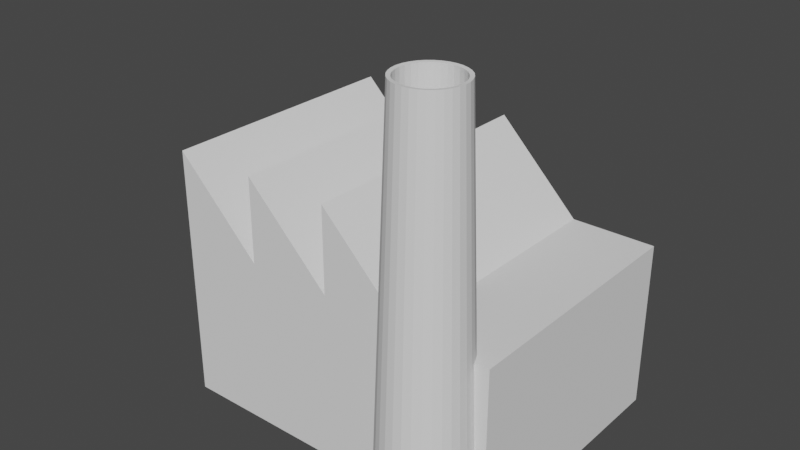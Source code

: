 # Source: cowFactory.blend  (saved by Blender 2.81.16; exported with 4.5.12 LTS)
import bpy
from mathutils import Matrix  # noqa: F401  (used for matrix-valued properties, if any)

bpy.ops.wm.read_factory_settings(use_empty=True)
scene = bpy.context.scene
scene.name = 'Scene'

# ---- collections
col_collection = bpy.data.collections.new('Collection'); scene.collection.children.link(col_collection)

# ---- world
world_world = bpy.data.worlds.new('World'); scene.world = world_world
world_world.use_nodes = True; world_world.node_tree.nodes.clear()
_N = world_world.node_tree.nodes; _L = world_world.node_tree.links
n0 = _N.new('ShaderNodeOutputWorld'); n0.name = 'World Output'; n0.location = (300, 300)
n1 = _N.new('ShaderNodeBackground'); n1.name = 'Background'; n1.location = (10, 300)
n1.inputs[0].default_value = (0.05088, 0.05088, 0.05088, 1.0)
_L.new(n1.outputs[0], n0.inputs[0])
n0.is_active_output = True
world_world.color = (0.05088, 0.05088, 0.05088)
world_world.use_sun_shadow = False
world_world.sun_shadow_jitter_overblur = 0.0

# ---- meshes
me_cube_001 = bpy.data.meshes.new('Cube.001')
me_cube_001.from_pydata([(2.0, 1.5, 5.96e-08), (2.0, -1.5, 5.96e-08), (-2.0, 1.5, 5.96e-08), (-2.0, -1.5, 5.96e-08), (1.0, -1.5, 5.96e-08), (7.451e-08, -1.5, 5.96e-08), (-1.0, -1.5, 5.96e-08), (-1.0, -1.5, 2.0), (-7.451e-08, -1.5, 2.0), (7.451e-08, 1.5, 2.0), (-1.0, 1.5, 2.0), (-1.0, 1.5, 5.96e-08), (-7.451e-08, 1.5, 5.96e-08), (1.0, 1.5, 5.96e-08), (-1.0, -1.5, 3.0), (-1.0, 1.5, 3.0), (-7.451e-08, -1.5, 3.0), (7.451e-08, 1.5, 3.0), (-2.0, -1.5, 1.9), (-2.0, 1.5, 1.9), (1.0, -1.5, 1.9), (-7.086e-08, -1.5, 1.9), (-1.0, 1.5, 1.9), (7.086e-08, 1.5, 1.9), (-1.0, -1.5, 1.9), (1.0, 1.5, 1.9), (2.0, -1.5, 1.9), (2.0, 1.5, 1.9), (-2.0, 1.5, 3.0), (-2.0, 1.5, 2.0), (-2.0, -1.5, 3.0), (-2.0, -1.5, 2.0), (-2.0, 0.6175, 5.96e-08), (-2.0, 0.6175, 1.233), (-2.0, -0.6175, 1.233), (-2.0, -0.6175, 1.192e-07)], [], [(0, 27, 26, 1), (5, 21, 24, 6), (4, 20, 21, 5), (10, 7, 14, 15), (9, 8, 16, 17), (6, 24, 18, 3), (11, 22, 23, 12), (12, 23, 25, 13), (29, 31, 30, 28), (1, 26, 20, 4), (3, 34, 35), (32, 33, 2), (13, 25, 27, 0), (2, 19, 22, 11), (2, 33, 19), (18, 34, 3), (34, 18, 19, 33)])
_uv = me_cube_001.uv_layers.new(name='UVMap')
_uv.uv.foreach_set('vector', [-0.6521, 2.446, -0.6521, 0.06044, 3.115, 0.06044, 3.115, 2.446, 0.6214, 2.446, 0.6214, 0.06044, 1.877, 0.06044, 1.877, 2.446, -0.6342, 2.446, -0.6342, 0.06044, 0.6214, 0.06044, 0.6214, 2.446, -0.6521, -0.06512, 3.115, -0.06512, 3.115, -1.321, -0.6521, -1.321, -0.6521, -0.06512, 3.115, -0.06512, 3.115, -1.321, -0.6521, -1.321, 1.877, 2.446, 1.877, 0.06044, 3.133, 0.06044, 3.133, 2.446, 1.877, 2.446, 1.877, 0.06044, 0.6214, 0.06044, 0.6214, 2.446, 0.6214, 2.446, 0.6214, 0.06044, -0.6342, 0.06044, -0.6342, 2.446, -0.6521, -0.06512, 3.115, -0.06512, 3.115, -1.321, -0.6521, -1.321, -1.89, 2.446, -1.89, 0.06044, -0.6342, 0.06044, -0.6342, 2.446, 3.115, 2.446, 2.007, 0.8975, 2.007, 2.446, 0.456, 2.446, 0.456, 0.8975, -0.6521, 2.446, -0.6342, 2.446, -0.6342, 0.06044, -1.89, 0.06044, -1.89, 2.446, 3.133, 2.446, 3.133, 0.06044, 1.877, 0.06044, 1.877, 2.446, -0.6521, 2.446, 0.456, 0.8975, -0.6521, 0.06044, 3.115, 0.06044, 2.007, 0.8975, 3.115, 2.446, 2.007, 0.8975, 3.115, 0.06044, -0.6521, 0.06044, 0.456, 0.8975])
me_cube_001.use_remesh_fix_poles = True
me_cube_001.use_remesh_preserve_attributes = False
me_cube_001.use_mirror_vertex_groups = False
me_cube_001.update()
me_cube_002 = bpy.data.meshes.new('Cube.002')
me_cube_002.from_pydata([(1.402, -1.347, 0.0), (1.299, -1.357, 0.0), (1.199, -1.387, 0.0), (1.108, -1.436, 0.0), (1.027, -1.502, 0.0), (0.9615, -1.582, 0.0), (0.9125, -1.674, 0.0), (0.8823, -1.773, 0.0), (0.8721, -1.877, 0.0), (0.8823, -1.98, 0.0), (0.9125, -2.08, 0.0), (0.9615, -2.171, 0.0), (1.027, -2.252, 0.0), (1.108, -2.317, 0.0), (1.199, -2.366, 0.0), (1.299, -2.397, 0.0), (1.402, -2.407, 0.0), (1.505, -2.397, 0.0), (1.605, -2.366, 0.0), (1.697, -2.317, 0.0), (1.777, -2.252, 0.0), (1.843, -2.171, 0.0), (1.892, -2.08, 0.0), (1.922, -1.98, 0.0), (1.932, -1.877, 0.0), (1.922, -1.773, 0.0), (1.892, -1.674, 0.0), (1.843, -1.582, 0.0), (1.777, -1.502, 0.0), (1.697, -1.436, 0.0), (1.605, -1.387, 0.0), (1.505, -1.357, 0.0), (1.402, -1.518, 4.645), (1.332, -1.525, 4.645), (1.265, -1.546, 4.645), (1.203, -1.579, 4.645), (1.149, -1.623, 4.645), (1.104, -1.678, 4.645), (1.071, -1.74, 4.645), (1.05, -1.807, 4.645), (1.043, -1.877, 4.645), (1.05, -1.947, 4.645), (1.071, -2.014, 4.645), (1.104, -2.076, 4.645), (1.149, -2.13, 4.645), (1.203, -2.175, 4.645), (1.265, -2.208, 4.645), (1.332, -2.229, 4.645), (1.402, -2.235, 4.645), (1.472, -2.229, 4.645), (1.539, -2.208, 4.645), (1.601, -2.175, 4.645), (1.656, -2.13, 4.645), (1.7, -2.076, 4.645), (1.733, -2.014, 4.645), (1.754, -1.947, 4.645), (1.761, -1.877, 4.645), (1.754, -1.807, 4.645), (1.733, -1.74, 4.645), (1.7, -1.678, 4.645), (1.656, -1.623, 4.645), (1.601, -1.579, 4.645), (1.539, -1.546, 4.645), (1.472, -1.525, 4.645), (1.402, -1.559, 0.0), (1.34, -1.565, 0.0), (1.28, -1.583, 0.0), (1.225, -1.612, 0.0), (1.177, -1.652, 0.0), (1.138, -1.7, 0.0), (1.108, -1.755, 0.0), (1.09, -1.815, 0.0), (1.084, -1.877, 0.0), (1.09, -1.939, 0.0), (1.108, -1.999, 0.0), (1.138, -2.053, 0.0), (1.177, -2.102, 0.0), (1.225, -2.141, 0.0), (1.28, -2.171, 0.0), (1.34, -2.189, 0.0), (1.402, -2.195, 0.0), (1.464, -2.189, 0.0), (1.524, -2.171, 0.0), (1.579, -2.141, 0.0), (1.627, -2.102, 0.0), (1.666, -2.053, 0.0), (1.696, -1.999, 0.0), (1.714, -1.939, 0.0), (1.72, -1.877, 0.0), (1.714, -1.815, 0.0), (1.696, -1.755, 0.0), (1.666, -1.7, 0.0), (1.627, -1.652, 0.0), (1.579, -1.612, 0.0), (1.524, -1.583, 0.0), (1.464, -1.565, 0.0), (1.402, -1.559, 4.64), (1.34, -1.565, 4.64), (1.28, -1.583, 4.64), (1.225, -1.612, 4.64), (1.177, -1.652, 4.64), (1.138, -1.7, 4.64), (1.108, -1.755, 4.64), (1.09, -1.815, 4.64), (1.084, -1.877, 4.64), (1.09, -1.939, 4.64), (1.108, -1.999, 4.64), (1.138, -2.053, 4.64), (1.177, -2.102, 4.64), (1.225, -2.141, 4.64), (1.28, -2.171, 4.64), (1.34, -2.189, 4.64), (1.402, -2.195, 4.64), (1.464, -2.189, 4.64), (1.524, -2.171, 4.64), (1.579, -2.141, 4.64), (1.627, -2.102, 4.64), (1.666, -2.053, 4.64), (1.696, -1.999, 4.64), (1.714, -1.939, 4.64), (1.72, -1.877, 4.64), (1.714, -1.815, 4.64), (1.696, -1.755, 4.64), (1.666, -1.7, 4.64), (1.627, -1.652, 4.64), (1.579, -1.612, 4.64), (1.524, -1.583, 4.64), (1.464, -1.565, 4.64)], [], [(23, 55, 54, 22), (10, 42, 41, 9), (24, 56, 55, 23), (11, 43, 42, 10), (25, 57, 56, 24), (12, 44, 43, 11), (26, 58, 57, 25), (13, 45, 44, 12), (27, 59, 58, 26), (14, 46, 45, 13), (1, 33, 32, 0), (28, 60, 59, 27), (15, 47, 46, 14), (2, 34, 33, 1), (29, 61, 60, 28), (16, 48, 47, 15), (3, 35, 34, 2), (30, 62, 61, 29), (17, 49, 48, 16), (4, 36, 35, 3), (31, 63, 62, 30), (18, 50, 49, 17), (5, 37, 36, 4), (0, 32, 63, 31), (19, 51, 50, 18), (6, 38, 37, 5), (20, 52, 51, 19), (7, 39, 38, 6), (21, 53, 52, 20), (8, 40, 39, 7), (22, 54, 53, 21), (9, 41, 40, 8), (85, 117, 118, 86), (72, 104, 105, 73), (86, 118, 119, 87), (73, 105, 106, 74), (87, 119, 120, 88), (74, 106, 107, 75), (88, 120, 121, 89), (75, 107, 108, 76), (89, 121, 122, 90), (76, 108, 109, 77), (90, 122, 123, 91), (77, 109, 110, 78), (64, 96, 97, 65), (91, 123, 124, 92), (78, 110, 111, 79), (65, 97, 98, 66), (92, 124, 125, 93), (79, 111, 112, 80), (66, 98, 99, 67), (93, 125, 126, 94), (80, 112, 113, 81), (67, 99, 100, 68), (94, 126, 127, 95), (81, 113, 114, 82), (68, 100, 101, 69), (95, 127, 96, 64), (82, 114, 115, 83), (69, 101, 102, 70), (83, 115, 116, 84), (70, 102, 103, 71), (84, 116, 117, 85), (71, 103, 104, 72), (44, 108, 107, 43), (43, 107, 106, 42), (42, 106, 105, 41), (41, 105, 104, 40), (40, 104, 103, 39), (39, 103, 102, 38), (38, 102, 101, 37), (37, 101, 100, 36), (36, 100, 99, 35), (35, 99, 98, 34), (34, 98, 97, 33), (33, 97, 96, 32), (32, 96, 127, 63), (63, 127, 126, 62), (62, 126, 125, 61), (61, 125, 124, 60), (60, 124, 123, 59), (59, 123, 122, 58), (58, 122, 121, 57), (57, 121, 120, 56), (56, 120, 119, 55), (55, 119, 118, 54), (54, 118, 117, 53), (53, 117, 116, 52), (52, 116, 115, 51), (51, 115, 114, 50), (50, 114, 113, 49), (49, 113, 112, 48), (48, 112, 111, 47), (47, 111, 110, 46), (46, 110, 109, 45), (45, 109, 108, 44)])
_uv = me_cube_002.uv_layers.new(name='UVMap')
_uv.uv.foreach_set('vector', [0.0, 0.0, 0.0, 0.0, 0.0, 0.0, 0.0, 0.0, 0.0, 0.0, 0.0, 0.0, 0.0, 0.0, 0.0, 0.0, 0.0, 0.0, 0.0, 0.0, 0.0, 0.0, 0.0, 0.0, 0.0, 0.0, 0.0, 0.0, 0.0, 0.0, 0.0, 0.0, 0.0, 0.0, 0.0, 0.0, 0.0, 0.0, 0.0, 0.0, 0.0, 0.0, 0.0, 0.0, 0.0, 0.0, 0.0, 0.0, 0.0, 0.0, 0.0, 0.0, 0.0, 0.0, 0.0, 0.0, 0.0, 0.0, 0.0, 0.0, 0.0, 0.0, 0.0, 0.0, 0.0, 0.0, 0.0, 0.0, 0.0, 0.0, 0.0, 0.0, 0.0, 0.0, 0.0, 0.0, 0.0, 0.0, 0.0, 0.0, 0.0, 0.0, 0.0, 0.0, 0.0, 0.0, 0.0, 0.0, 0.0, 0.0, 0.0, 0.0, 0.0, 0.0, 0.0, 0.0, 0.0, 0.0, 0.0, 0.0, 0.0, 0.0, 0.0, 0.0, 0.0, 0.0, 0.0, 0.0, 0.0, 0.0, 0.0, 0.0, 0.0, 0.0, 0.0, 0.0, 0.0, 0.0, 0.0, 0.0, 0.0, 0.0, 0.0, 0.0, 0.0, 0.0, 0.0, 0.0, 0.0, 0.0, 0.0, 0.0, 0.0, 0.0, 0.0, 0.0, 0.0, 0.0, 0.0, 0.0, 0.0, 0.0, 0.0, 0.0, 0.0, 0.0, 0.0, 0.0, 0.0, 0.0, 0.0, 0.0, 0.0, 0.0, 0.0, 0.0, 0.0, 0.0, 0.0, 0.0, 0.0, 0.0, 0.0, 0.0, 0.0, 0.0, 0.0, 0.0, 0.0, 0.0, 0.0, 0.0, 0.0, 0.0, 0.0, 0.0, 0.0, 0.0, 0.0, 0.0, 0.0, 0.0, 0.0, 0.0, 0.0, 0.0, 0.0, 0.0, 0.0, 0.0, 0.0, 0.0, 0.0, 0.0, 0.0, 0.0, 0.0, 0.0, 0.0, 0.0, 0.0, 0.0, 0.0, 0.0, 0.0, 0.0, 0.0, 0.0, 0.0, 0.0, 0.0, 0.0, 0.0, 0.0, 0.0, 0.0, 0.0, 0.0, 0.0, 0.0, 0.0, 0.0, 0.0, 0.0, 0.0, 0.0, 0.0, 0.0, 0.0, 0.0, 0.0, 0.0, 0.0, 0.0, 0.0, 0.0, 0.0, 0.0, 0.0, 0.0, 0.0, 0.0, 0.0, 0.0, 0.0, 0.0, 0.0, 0.0, 0.0, 0.0, 0.0, 0.0, 0.0, 0.0, 0.0, 0.0, 0.0, 0.0, 0.0, 0.0, 0.0, 0.0, 0.0, 0.0, 0.0, 0.0, 0.0, 0.0, 0.0, 0.0, 0.0, 0.0, 0.0, 0.0, 0.0, 0.0, 0.0, 0.0, 0.0, 0.0, 0.0, 0.0, 0.0, 0.0, 0.0, 0.0, 0.0, 0.0, 0.0, 0.0, 0.0, 0.0, 0.0, 0.0, 0.0, 0.0, 0.0, 0.0, 0.0, 0.0, 0.0, 0.0, 0.0, 0.0, 0.0, 0.0, 0.0, 0.0, 0.0, 0.0, 0.0, 0.0, 0.0, 0.0, 0.0, 0.0, 0.0, 0.0, 0.0, 0.0, 0.0, 0.0, 0.0, 0.0, 0.0, 0.0, 0.0, 0.0, 0.0, 0.0, 0.0, 0.0, 0.0, 0.0, 0.0, 0.0, 0.0, 0.0, 0.0, 0.0, 0.0, 0.0, 0.0, 0.0, 0.0, 0.0, 0.0, 0.0, 0.0, 0.0, 0.0, 0.0, 0.0, 0.0, 0.0, 0.0, 0.0, 0.0, 0.0, 0.0, 0.0, 0.0, 0.0, 0.0, 0.0, 0.0, 0.0, 0.0, 0.0, 0.0, 0.0, 0.0, 0.0, 0.0, 0.0, 0.0, 0.0, 0.0, 0.0, 0.0, 0.0, 0.0, 0.0, 0.0, 0.0, 0.0, 0.0, 0.0, 0.0, 0.0, 0.0, 0.0, 0.0, 0.0, 0.0, 0.0, 0.0, 0.0, 0.0, 0.0, 0.0, 0.0, 0.0, 0.0, 0.0, 0.0, 0.0, 0.0, 0.0, 0.0, 0.0, 0.0, 0.0, 0.0, 0.0, 0.0, 0.0, 0.0, 0.0, 0.0, 0.0, 0.0, 0.0, 0.0, 0.0, 0.0, 0.0, 0.0, 0.0, 0.0, 0.0, 0.0, 0.0, 0.0, 0.0, 0.0, 0.0, 0.0, 0.0, 0.0, 0.0, 0.0, 0.0, 0.0, 0.0, 0.0, 0.0, 0.0, 0.0, 0.0, 0.0, 0.0, 0.0, 0.0, 0.0, 0.0, 0.0, 0.0, 0.0, 0.0, 0.0, 0.0, 0.0, 0.0, 0.0, 0.0, 0.0, 0.0, 0.0, 0.0, 0.0, 0.0, 0.0, 0.0, 0.0, 0.0, 0.0, 0.0, 0.0, 0.0, 0.0, 0.0, 0.0, 0.0, 0.0, 0.0, 0.0, 0.0, 0.0, 0.0, 0.0, 0.0, 0.0, 0.0, 0.0, 0.0, 0.0, 0.0, 0.0, 0.0, 0.0, 0.0, 0.0, 0.0, 0.0, 0.0, 0.0, 0.0, 0.0, 0.0, 0.0, 0.0, 0.0, 0.0, 0.0, 0.0, 0.0, 0.0, 0.0, 0.0, 0.0, 0.0, 0.0, 0.0, 0.0, 0.0, 0.0, 0.0, 0.0, 0.0, 0.0, 0.0, 0.0, 0.0, 0.0, 0.0, 0.0, 0.0, 0.0, 0.0, 0.0, 0.0, 0.0, 0.0, 0.0, 0.0, 0.0, 0.0, 0.0, 0.0, 0.0, 0.0, 0.0, 0.0, 0.0, 0.0, 0.0, 0.0, 0.0, 0.0, 0.0, 0.0, 0.0, 0.0, 0.0, 0.0, 0.0, 0.0, 0.0, 0.0, 0.0, 0.0, 0.0, 0.0, 0.0, 0.0, 0.0, 0.0, 0.0, 0.0, 0.0, 0.0, 0.0, 0.0, 0.0, 0.0, 0.0, 0.0, 0.0, 0.0, 0.0, 0.0, 0.0, 0.0, 0.0, 0.0, 0.0, 0.0, 0.0, 0.0, 0.0, 0.0, 0.0, 0.0, 0.0, 0.0, 0.0, 0.0, 0.0, 0.0, 0.0, 0.0, 0.0, 0.0, 0.0, 0.0, 0.0, 0.0, 0.0, 0.0, 0.0, 0.0, 0.0, 0.0, 0.0, 0.0, 0.0, 0.0, 0.0, 0.0, 0.0, 0.0, 0.0, 0.0, 0.0, 0.0, 0.0, 0.0, 0.0, 0.0, 0.0, 0.0, 0.0, 0.0, 0.0, 0.0, 0.0, 0.0, 0.0, 0.0, 0.0, 0.0, 0.0, 0.0, 0.0, 0.0, 0.0, 0.0, 0.0, 0.0, 0.0, 0.0, 0.0, 0.0, 0.0, 0.0, 0.0, 0.0, 0.0, 0.0, 0.0, 0.0, 0.0, 0.0, 0.0, 0.0, 0.0, 0.0, 0.0, 0.0, 0.0, 0.0, 0.0, 0.0, 0.0, 0.0, 0.0, 0.0, 0.0, 0.0, 0.0, 0.0, 0.0, 0.0, 0.0, 0.0, 0.0, 0.0, 0.0, 0.0, 0.0, 0.0, 0.0, 0.0, 0.0, 0.0, 0.0, 0.0, 0.0, 0.0, 0.0, 0.0, 0.0, 0.0, 0.0, 0.0, 0.0, 0.0, 0.0, 0.0, 0.0, 0.0, 0.0, 0.0, 0.0, 0.0, 0.0, 0.0, 0.0, 0.0, 0.0, 0.0, 0.0, 0.0, 0.0, 0.0, 0.0, 0.0, 0.0, 0.0, 0.0, 0.0, 0.0, 0.0, 0.0, 0.0, 0.0, 0.0, 0.0, 0.0, 0.0, 0.0, 0.0, 0.0, 0.0, 0.0, 0.0, 0.0, 0.0, 0.0, 0.0, 0.0, 0.0, 0.0, 0.0, 0.0, 0.0, 0.0])
me_cube_002.use_remesh_fix_poles = True
me_cube_002.use_remesh_preserve_attributes = False
me_cube_002.use_mirror_vertex_groups = False
me_cube_002.update()
me_cube_000 = bpy.data.meshes.new('Cube.000')
me_cube_000.from_pydata([(2.0, 1.5, 2.0), (2.0, -1.5, 2.0), (-1.0, -1.5, 2.0), (-7.451e-08, -1.5, 2.0), (1.0, -1.5, 2.0), (1.0, 1.5, 2.0), (7.451e-08, 1.5, 2.0), (-1.0, 1.5, 2.0), (-1.0, -1.5, 3.0), (-1.0, 1.5, 3.0), (-7.451e-08, -1.5, 3.0), (7.451e-08, 1.5, 3.0), (-2.0, 1.5, 3.0), (-2.0, -1.5, 3.0)], [], [(7, 12, 13, 2), (6, 9, 8, 3), (5, 11, 10, 4), (1, 0, 5, 4)])
_uv = me_cube_000.uv_layers.new(name='UVMap')
_uv.uv.foreach_set('vector', [1.877, -1.477, 3.133, -1.477, 3.133, 2.29, 1.877, 2.29, 0.6214, -1.477, 1.877, -1.477, 1.877, 2.29, 0.6214, 2.29, -0.6342, -1.477, 0.6214, -1.477, 0.6214, 2.29, -0.6342, 2.29, -1.89, 2.29, -1.89, -1.477, -0.6342, -1.477, -0.6342, 2.29])
me_cube_000.use_remesh_fix_poles = True
me_cube_000.use_remesh_preserve_attributes = False
me_cube_000.use_mirror_vertex_groups = False
me_cube_000.update()
me_cube_003 = bpy.data.meshes.new('Cube.003')
me_cube_003.from_pydata([(2.0, 1.5, 2.0), (2.0, -1.5, 2.0), (-1.0, -1.5, 2.0), (-7.451e-08, -1.5, 2.0), (1.0, -1.5, 2.0), (1.0, 1.5, 2.0), (7.451e-08, 1.5, 2.0), (-1.0, 1.5, 2.0), (-2.0, -1.5, 1.9), (-2.0, 1.5, 1.9), (1.0, -1.5, 1.9), (-7.086e-08, -1.5, 1.9), (-1.0, 1.5, 1.9), (7.086e-08, 1.5, 1.9), (-1.0, -1.5, 1.9), (1.0, 1.5, 1.9), (2.0, -1.5, 1.9), (2.0, 1.5, 1.9), (-2.0, 1.5, 2.0), (-2.0, -1.5, 2.0)], [], [(17, 0, 1, 16), (15, 5, 0, 17), (14, 2, 19, 8), (13, 6, 5, 15), (12, 7, 6, 13), (11, 3, 2, 14), (10, 4, 3, 11), (16, 1, 4, 10), (9, 18, 7, 12), (18, 9, 8, 19)])
_uv = me_cube_003.uv_layers.new(name='UVMap')
_uv.uv.foreach_set('vector', [-0.6521, 0.06044, -0.6521, -0.06512, 3.115, -0.06512, 3.115, 0.06044, -0.6342, 0.06044, -0.6342, -0.06512, -1.89, -0.06512, -1.89, 0.06044, 1.877, 0.06044, 1.877, -0.06512, 3.133, -0.06512, 3.133, 0.06044, 0.6214, 0.06044, 0.6214, -0.06512, -0.6342, -0.06512, -0.6342, 0.06044, 1.877, 0.06044, 1.877, -0.06512, 0.6214, -0.06512, 0.6214, 0.06044, 0.6214, 0.06044, 0.6214, -0.06512, 1.877, -0.06512, 1.877, 0.06044, -0.6342, 0.06044, -0.6342, -0.06512, 0.6214, -0.06512, 0.6214, 0.06044, -1.89, 0.06044, -1.89, -0.06512, -0.6342, -0.06512, -0.6342, 0.06044, 3.133, 0.06044, 3.133, -0.06512, 1.877, -0.06512, 1.877, 0.06044, -0.6521, -0.06512, -0.6521, 0.06044, 3.115, 0.06044, 3.115, -0.06512])
me_cube_003.use_remesh_fix_poles = True
me_cube_003.use_remesh_preserve_attributes = False
me_cube_003.use_mirror_vertex_groups = False
me_cube_003.update()
me_cube_004 = bpy.data.meshes.new('Cube.004')
me_cube_004.from_pydata([(-1.0, -1.5, 2.0), (-7.451e-08, -1.5, 2.0), (1.0, -1.5, 2.0), (1.0, 1.5, 2.0), (7.451e-08, 1.5, 2.0), (-1.0, 1.5, 2.0), (-1.0, -1.5, 3.0), (-1.0, 1.5, 3.0), (-7.451e-08, -1.5, 3.0), (7.451e-08, 1.5, 3.0), (-2.0, 1.5, 3.0), (-2.0, 1.5, 2.0), (-2.0, -1.5, 3.0), (-2.0, -1.5, 2.0)], [], [(11, 10, 5), (0, 12, 13), (1, 6, 0), (5, 7, 4), (8, 1, 2), (4, 9, 3)])
_uv = me_cube_004.uv_layers.new(name='UVMap')
_uv.uv.foreach_set('vector', [3.133, -0.06512, 3.133, -1.321, 1.877, -0.06512, 1.877, -0.06512, 3.133, -1.321, 3.133, -0.06512, 0.6214, -0.06512, 1.877, -1.321, 1.877, -0.06512, 1.877, -0.06512, 1.877, -1.321, 0.6214, -0.06512, 0.6214, -1.321, 0.6214, -0.06512, -0.6342, -0.06512, 0.6214, -0.06512, 0.6214, -1.321, -0.6342, -0.06512])
me_cube_004.use_remesh_fix_poles = True
me_cube_004.use_remesh_preserve_attributes = False
me_cube_004.use_mirror_vertex_groups = False
me_cube_004.update()
me_cube_005 = bpy.data.meshes.new('Cube.005')
me_cube_005.from_pydata([(-0.7656, -0.6175, 1.233), (-0.7656, 0.6175, 1.233), (-0.7656, 0.6175, 1.192e-07), (-2.0, 0.6175, 5.96e-08), (-2.0, 0.6175, 1.233), (-0.7656, -0.6175, 1.192e-07), (-2.0, -0.6175, 1.233), (-2.0, -0.6175, 1.192e-07)], [], [(1, 0, 6, 4), (5, 0, 1, 2), (2, 1, 4, 3), (6, 0, 5, 7)])
_uv = me_cube_005.uv_layers.new(name='UVMap')
_uv.uv.foreach_set('vector', [1.583, -0.3692, 1.583, 1.181, 3.133, 1.181, 3.133, -0.3692, 2.007, 2.446, 2.007, 0.8975, 0.456, 0.8975, 0.456, 2.446, 1.583, 2.446, 1.583, 0.8975, 3.133, 0.8975, 3.133, 2.446, 3.133, 0.8975, 1.583, 0.8975, 1.583, 2.446, 3.133, 2.446])
me_cube_005.use_remesh_fix_poles = True
me_cube_005.use_remesh_preserve_attributes = False
me_cube_005.use_mirror_vertex_groups = False
me_cube_005.update()

# ---- objects
ob_factory = bpy.data.objects.new('factory', me_cube_001)
ob_chimney = bpy.data.objects.new('chimney', me_cube_002)
ob_roof = bpy.data.objects.new('roof', me_cube_000)
ob_roof_border = bpy.data.objects.new('roof border', me_cube_003)
ob_roof_side = bpy.data.objects.new('roof side', me_cube_004)
ob_entry = bpy.data.objects.new('entry', me_cube_005)

# ---- transforms, parenting, visibility, modifiers, constraints
ob_factory.location = (0.0, 0.0, 0.0)
ob_factory.lineart.crease_threshold = 0.0
ob_chimney.location = (0.0, 0.2314, 0.0)
ob_chimney.lineart.crease_threshold = 0.0
ob_roof.location = (0.0, 0.0, 0.0)
ob_roof.lineart.crease_threshold = 0.0
ob_roof_border.location = (0.0, 0.0, 0.0)
ob_roof_border.lineart.crease_threshold = 0.0
ob_roof_side.location = (0.0, 0.0, 0.0)
ob_roof_side.lineart.crease_threshold = 0.0
ob_entry.location = (0.0, 0.0, 0.0)
ob_entry.lineart.crease_threshold = 0.0

# ---- collection membership
col_collection.objects.link(ob_factory)
col_collection.objects.link(ob_chimney)
col_collection.objects.link(ob_roof)
col_collection.objects.link(ob_roof_border)
col_collection.objects.link(ob_roof_side)
col_collection.objects.link(ob_entry)

# ---- scene / render settings (as saved in the file)
scene.frame_start = 1; scene.frame_end = 250; scene.frame_set(1)
scene.render.engine = 'BLENDER_EEVEE_NEXT'
scene.cycles.use_denoising = False
scene.cycles.samples = 128
scene.cycles.sampling_pattern = 'TABULATED_SOBOL'
scene.cycles.use_adaptive_sampling = False
scene.cycles.use_light_tree = False
scene.view_settings.view_transform = 'Filmic'
bpy.context.view_layer.update()

# ---- added for rendering (the .blend has no active camera and no usable light): camera, sun
cam_auto = bpy.data.cameras.new('AutoCamera')
cam_auto.lens = 50.0
cam_auto.sensor_width = 36.0
cam_auto.clip_end = 1000.0
ob_auto_camera = bpy.data.objects.new('AutoCamera', cam_auto)
scene.collection.objects.link(ob_auto_camera)
ob_auto_camera.location = (6.61289, -8.27318, 7.6128)
ob_auto_camera.rotation_euler = (1.09748, -7.21219e-08, 0.694738)
scene.camera = ob_auto_camera
light_auto_sun = bpy.data.lights.new('AutoSun', 'SUN')
light_auto_sun.energy = 3.0
light_auto_sun.angle = 0.0523599
ob_auto_sun = bpy.data.objects.new('AutoSun', light_auto_sun)
scene.collection.objects.link(ob_auto_sun)
ob_auto_sun.rotation_euler = (0.872665, 0.174533, 0.523599)
bpy.context.view_layer.update()
